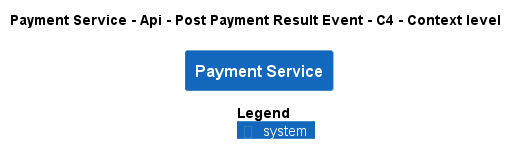

The diagram above was rendered by PlantUML. Its source (embedded in the PNG):
@startuml
!pragma layout smetana
!include ..\..\..\..\..\..\..\.c4s\C4_Context.puml

AddElementTag("c4interflow:lifecycle:new", $bgColor=green, $fontColor=#ffffff, $borderColor=green, $shadowing="False")
AddElementTag("c4interflow:lifecycle:changed", $bgColor=orange, $fontColor=#ffffff, $borderColor=orange, $shadowing="False")
AddElementTag("c4interflow:lifecycle:removed", $bgColor=red, $fontColor=#ffffff, $borderColor=red, $shadowing="False")

AddRelTag("c4interflow:lifecycle:new", $textColor=green, $lineColor=green)
AddRelTag("c4interflow:lifecycle:changed", $textColor=orange, $lineColor=orange)
AddRelTag("c4interflow:lifecycle:removed", $textColor=red, $lineColor=red)

SHOW_PERSON_PORTRAIT()
LAYOUT_TOP_DOWN()

skinparam linetype polyline

title Payment Service - Api - Post Payment Result Event - C4 - Context level

System(ECommercePlatform.SoftwareSystems.PaymentService, "Payment Service", "")



SHOW_LEGEND()
@enduml